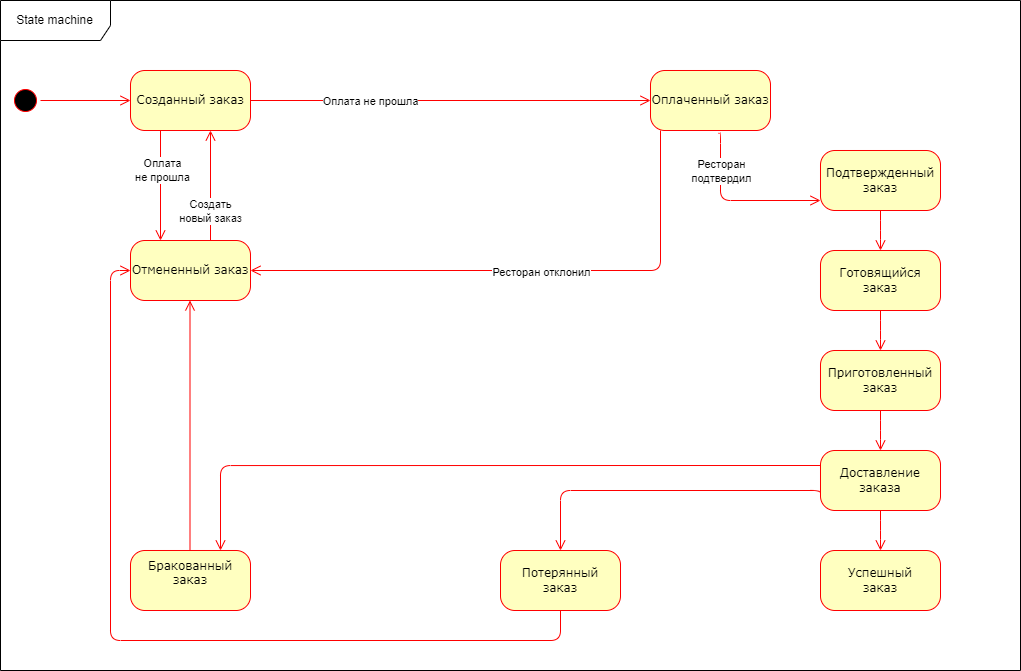

The diagram above was exported from draw.io. Its source (the exported page's mxGraphModel, read from the mxfile embedded in the PNG):
<mxGraphModel dx="1518" dy="624" grid="1" gridSize="10" guides="1" tooltips="1" connect="1" arrows="1" fold="1" page="1" pageScale="1" pageWidth="1100" pageHeight="850" background="none" math="0" shadow="0">
  <root>
    <mxCell id="0" />
    <mxCell id="1" parent="0" />
    <mxCell id="382b91b5511bd0f7-1" value="" style="ellipse;html=1;shape=startState;fillColor=#000000;strokeColor=#ff0000;rounded=1;shadow=0;comic=0;labelBackgroundColor=none;fontFamily=Verdana;fontSize=12;fontColor=#000000;align=center;direction=south;" parent="1" vertex="1">
      <mxGeometry x="30" y="135" width="30" height="30" as="geometry" />
    </mxCell>
    <mxCell id="382b91b5511bd0f7-5" value="Отмененный заказ" style="rounded=1;whiteSpace=wrap;html=1;arcSize=24;fillColor=#ffffc0;strokeColor=#ff0000;shadow=0;comic=0;labelBackgroundColor=none;fontFamily=Verdana;fontSize=12;fontColor=#000000;align=center;" parent="1" vertex="1">
      <mxGeometry x="150" y="290" width="120" height="60" as="geometry" />
    </mxCell>
    <mxCell id="382b91b5511bd0f7-6" value="Созданный заказ" style="rounded=1;whiteSpace=wrap;html=1;arcSize=24;fillColor=#ffffc0;strokeColor=#ff0000;shadow=0;comic=0;labelBackgroundColor=none;fontFamily=Verdana;fontSize=12;fontColor=#000000;align=center;" parent="1" vertex="1">
      <mxGeometry x="150" y="120" width="120" height="60" as="geometry" />
    </mxCell>
    <mxCell id="382b91b5511bd0f7-9" value="Оплаченный заказ" style="rounded=1;whiteSpace=wrap;html=1;arcSize=24;fillColor=#ffffc0;strokeColor=#ff0000;shadow=0;comic=0;labelBackgroundColor=none;fontFamily=Verdana;fontSize=12;fontColor=#000000;align=center;" parent="1" vertex="1">
      <mxGeometry x="670" y="120" width="120" height="60" as="geometry" />
    </mxCell>
    <mxCell id="2a3bc250acf0617d-9" style="edgeStyle=orthogonalEdgeStyle;html=1;labelBackgroundColor=none;endArrow=open;endSize=8;strokeColor=#ff0000;fontFamily=Verdana;fontSize=12;align=left;" parent="1" source="382b91b5511bd0f7-1" target="382b91b5511bd0f7-6" edge="1">
      <mxGeometry relative="1" as="geometry" />
    </mxCell>
    <mxCell id="2a3bc250acf0617d-12" style="edgeStyle=orthogonalEdgeStyle;html=1;exitX=0.25;exitY=1;entryX=0.25;entryY=0;labelBackgroundColor=none;endArrow=open;endSize=8;strokeColor=#ff0000;fontFamily=Verdana;fontSize=12;align=left;exitDx=0;exitDy=0;entryDx=0;entryDy=0;" parent="1" source="382b91b5511bd0f7-6" target="382b91b5511bd0f7-5" edge="1">
      <mxGeometry relative="1" as="geometry" />
    </mxCell>
    <mxCell id="qscoOhnCDhkeGhcH4u9M-4" value="Оплата&lt;div&gt;не прошла&lt;/div&gt;" style="edgeLabel;html=1;align=center;verticalAlign=middle;resizable=0;points=[];" parent="2a3bc250acf0617d-12" vertex="1" connectable="0">
      <mxGeometry x="-0.224" y="1" relative="1" as="geometry">
        <mxPoint y="-3" as="offset" />
      </mxGeometry>
    </mxCell>
    <mxCell id="2a3bc250acf0617d-13" style="edgeStyle=orthogonalEdgeStyle;html=1;labelBackgroundColor=none;endArrow=open;endSize=8;strokeColor=#ff0000;fontFamily=Verdana;fontSize=12;align=left;entryX=1;entryY=0.5;entryDx=0;entryDy=0;" parent="1" target="382b91b5511bd0f7-5" edge="1">
      <mxGeometry relative="1" as="geometry">
        <mxPoint x="680" y="180" as="sourcePoint" />
        <Array as="points">
          <mxPoint x="680" y="180" />
          <mxPoint x="680" y="320" />
        </Array>
      </mxGeometry>
    </mxCell>
    <mxCell id="qscoOhnCDhkeGhcH4u9M-17" value="Ресторан отклонил" style="edgeLabel;html=1;align=center;verticalAlign=middle;resizable=0;points=[];" parent="2a3bc250acf0617d-13" vertex="1" connectable="0">
      <mxGeometry x="-0.0532" y="1" relative="1" as="geometry">
        <mxPoint as="offset" />
      </mxGeometry>
    </mxCell>
    <mxCell id="qscoOhnCDhkeGhcH4u9M-11" style="edgeStyle=orthogonalEdgeStyle;html=1;labelBackgroundColor=none;endArrow=open;endSize=8;strokeColor=#ff0000;fontFamily=Verdana;fontSize=12;align=left;exitX=1;exitY=0.5;exitDx=0;exitDy=0;entryX=0;entryY=0.5;entryDx=0;entryDy=0;" parent="1" source="382b91b5511bd0f7-6" target="382b91b5511bd0f7-9" edge="1">
      <mxGeometry relative="1" as="geometry">
        <mxPoint x="70" y="160" as="sourcePoint" />
        <mxPoint x="160" y="160" as="targetPoint" />
      </mxGeometry>
    </mxCell>
    <mxCell id="qscoOhnCDhkeGhcH4u9M-12" value="Оплата не прошла" style="edgeLabel;html=1;align=center;verticalAlign=middle;resizable=0;points=[];" parent="qscoOhnCDhkeGhcH4u9M-11" vertex="1" connectable="0">
      <mxGeometry x="0.0145" relative="1" as="geometry">
        <mxPoint x="-83" as="offset" />
      </mxGeometry>
    </mxCell>
    <mxCell id="qscoOhnCDhkeGhcH4u9M-15" style="edgeStyle=orthogonalEdgeStyle;html=1;exitX=0.25;exitY=1;entryX=0.25;entryY=0;labelBackgroundColor=none;endArrow=open;endSize=8;strokeColor=#ff0000;fontFamily=Verdana;fontSize=12;align=left;exitDx=0;exitDy=0;entryDx=0;entryDy=0;" parent="1" edge="1">
      <mxGeometry relative="1" as="geometry">
        <mxPoint x="230" y="290" as="sourcePoint" />
        <mxPoint x="230" y="180" as="targetPoint" />
      </mxGeometry>
    </mxCell>
    <mxCell id="qscoOhnCDhkeGhcH4u9M-16" value="Создать&lt;div&gt;новый заказ&lt;/div&gt;" style="edgeLabel;html=1;align=center;verticalAlign=middle;resizable=0;points=[];" parent="qscoOhnCDhkeGhcH4u9M-15" vertex="1" connectable="0">
      <mxGeometry x="-0.224" y="1" relative="1" as="geometry">
        <mxPoint y="13" as="offset" />
      </mxGeometry>
    </mxCell>
    <mxCell id="qscoOhnCDhkeGhcH4u9M-18" value="Подтвержденный заказ" style="rounded=1;whiteSpace=wrap;html=1;arcSize=24;fillColor=#ffffc0;strokeColor=#ff0000;shadow=0;comic=0;labelBackgroundColor=none;fontFamily=Verdana;fontSize=12;fontColor=#000000;align=center;" parent="1" vertex="1">
      <mxGeometry x="840" y="200" width="120" height="60" as="geometry" />
    </mxCell>
    <mxCell id="qscoOhnCDhkeGhcH4u9M-19" style="edgeStyle=orthogonalEdgeStyle;html=1;labelBackgroundColor=none;endArrow=open;endSize=8;strokeColor=#ff0000;fontFamily=Verdana;fontSize=12;align=left;exitX=0.567;exitY=1.048;exitDx=0;exitDy=0;exitPerimeter=0;" parent="1" source="382b91b5511bd0f7-9" target="qscoOhnCDhkeGhcH4u9M-18" edge="1">
      <mxGeometry relative="1" as="geometry">
        <mxPoint x="690" y="190" as="sourcePoint" />
        <mxPoint x="280" y="330" as="targetPoint" />
        <Array as="points">
          <mxPoint x="740" y="183" />
          <mxPoint x="740" y="250" />
        </Array>
      </mxGeometry>
    </mxCell>
    <mxCell id="qscoOhnCDhkeGhcH4u9M-20" value="Ресторан&lt;div&gt;подтвердил&lt;/div&gt;" style="edgeLabel;html=1;align=center;verticalAlign=middle;resizable=0;points=[];" parent="qscoOhnCDhkeGhcH4u9M-19" vertex="1" connectable="0">
      <mxGeometry x="-0.0532" y="1" relative="1" as="geometry">
        <mxPoint x="-11" y="-29" as="offset" />
      </mxGeometry>
    </mxCell>
    <mxCell id="qscoOhnCDhkeGhcH4u9M-21" value="Готовящийся&lt;div&gt;заказ&lt;/div&gt;" style="rounded=1;whiteSpace=wrap;html=1;arcSize=24;fillColor=#ffffc0;strokeColor=#ff0000;shadow=0;comic=0;labelBackgroundColor=none;fontFamily=Verdana;fontSize=12;fontColor=#000000;align=center;" parent="1" vertex="1">
      <mxGeometry x="840" y="300" width="120" height="60" as="geometry" />
    </mxCell>
    <mxCell id="qscoOhnCDhkeGhcH4u9M-22" value="Приготовленный заказ" style="rounded=1;whiteSpace=wrap;html=1;arcSize=24;fillColor=#ffffc0;strokeColor=#ff0000;shadow=0;comic=0;labelBackgroundColor=none;fontFamily=Verdana;fontSize=12;fontColor=#000000;align=center;" parent="1" vertex="1">
      <mxGeometry x="840" y="400" width="120" height="60" as="geometry" />
    </mxCell>
    <mxCell id="qscoOhnCDhkeGhcH4u9M-25" style="edgeStyle=orthogonalEdgeStyle;html=1;exitX=0.5;exitY=1;labelBackgroundColor=none;endArrow=open;endSize=8;strokeColor=#ff0000;fontFamily=Verdana;fontSize=12;align=left;exitDx=0;exitDy=0;entryX=0.5;entryY=0;entryDx=0;entryDy=0;" parent="1" source="qscoOhnCDhkeGhcH4u9M-18" target="qscoOhnCDhkeGhcH4u9M-21" edge="1">
      <mxGeometry relative="1" as="geometry">
        <mxPoint x="790" y="300" as="sourcePoint" />
        <mxPoint x="790" y="380" as="targetPoint" />
        <Array as="points">
          <mxPoint x="900" y="280" />
          <mxPoint x="900" y="280" />
        </Array>
      </mxGeometry>
    </mxCell>
    <mxCell id="qscoOhnCDhkeGhcH4u9M-27" style="edgeStyle=orthogonalEdgeStyle;html=1;exitX=0.5;exitY=1;labelBackgroundColor=none;endArrow=open;endSize=8;strokeColor=#ff0000;fontFamily=Verdana;fontSize=12;align=left;exitDx=0;exitDy=0;entryX=0.5;entryY=0;entryDx=0;entryDy=0;" parent="1" source="qscoOhnCDhkeGhcH4u9M-21" target="qscoOhnCDhkeGhcH4u9M-22" edge="1">
      <mxGeometry relative="1" as="geometry">
        <mxPoint x="910" y="270" as="sourcePoint" />
        <mxPoint x="910" y="310" as="targetPoint" />
        <Array as="points">
          <mxPoint x="900" y="380" />
          <mxPoint x="900" y="380" />
        </Array>
      </mxGeometry>
    </mxCell>
    <mxCell id="qscoOhnCDhkeGhcH4u9M-28" value="Доставление&lt;div&gt;заказа&lt;/div&gt;" style="rounded=1;whiteSpace=wrap;html=1;arcSize=24;fillColor=#ffffc0;strokeColor=#ff0000;shadow=0;comic=0;labelBackgroundColor=none;fontFamily=Verdana;fontSize=12;fontColor=#000000;align=center;" parent="1" vertex="1">
      <mxGeometry x="840" y="500" width="120" height="60" as="geometry" />
    </mxCell>
    <mxCell id="qscoOhnCDhkeGhcH4u9M-29" style="edgeStyle=orthogonalEdgeStyle;html=1;exitX=0.5;exitY=1;labelBackgroundColor=none;endArrow=open;endSize=8;strokeColor=#ff0000;fontFamily=Verdana;fontSize=12;align=left;exitDx=0;exitDy=0;entryX=0.5;entryY=0;entryDx=0;entryDy=0;" parent="1" source="qscoOhnCDhkeGhcH4u9M-22" target="qscoOhnCDhkeGhcH4u9M-28" edge="1">
      <mxGeometry relative="1" as="geometry">
        <mxPoint x="910" y="370" as="sourcePoint" />
        <mxPoint x="910" y="410" as="targetPoint" />
        <Array as="points">
          <mxPoint x="900" y="480" />
          <mxPoint x="900" y="480" />
        </Array>
      </mxGeometry>
    </mxCell>
    <mxCell id="qscoOhnCDhkeGhcH4u9M-30" value="Успешный&lt;div&gt;заказ&lt;/div&gt;" style="rounded=1;whiteSpace=wrap;html=1;arcSize=24;fillColor=#ffffc0;strokeColor=#ff0000;shadow=0;comic=0;labelBackgroundColor=none;fontFamily=Verdana;fontSize=12;fontColor=#000000;align=center;" parent="1" vertex="1">
      <mxGeometry x="840" y="600" width="120" height="60" as="geometry" />
    </mxCell>
    <mxCell id="qscoOhnCDhkeGhcH4u9M-31" style="edgeStyle=orthogonalEdgeStyle;html=1;exitX=0.5;exitY=1;labelBackgroundColor=none;endArrow=open;endSize=8;strokeColor=#ff0000;fontFamily=Verdana;fontSize=12;align=left;exitDx=0;exitDy=0;entryX=0.5;entryY=0;entryDx=0;entryDy=0;" parent="1" source="qscoOhnCDhkeGhcH4u9M-28" target="qscoOhnCDhkeGhcH4u9M-30" edge="1">
      <mxGeometry relative="1" as="geometry">
        <mxPoint x="910" y="470" as="sourcePoint" />
        <mxPoint x="910" y="510" as="targetPoint" />
        <Array as="points">
          <mxPoint x="900" y="580" />
          <mxPoint x="900" y="580" />
        </Array>
      </mxGeometry>
    </mxCell>
    <mxCell id="qscoOhnCDhkeGhcH4u9M-33" value="Потерянный&lt;div&gt;заказ&lt;/div&gt;" style="rounded=1;whiteSpace=wrap;html=1;arcSize=24;fillColor=#ffffc0;strokeColor=#ff0000;shadow=0;comic=0;labelBackgroundColor=none;fontFamily=Verdana;fontSize=12;fontColor=#000000;align=center;" parent="1" vertex="1">
      <mxGeometry x="520" y="600" width="120" height="60" as="geometry" />
    </mxCell>
    <mxCell id="qscoOhnCDhkeGhcH4u9M-34" style="edgeStyle=orthogonalEdgeStyle;html=1;exitX=0;exitY=0.75;labelBackgroundColor=none;endArrow=open;endSize=8;strokeColor=#ff0000;fontFamily=Verdana;fontSize=12;align=left;exitDx=0;exitDy=0;entryX=0.5;entryY=0;entryDx=0;entryDy=0;" parent="1" source="qscoOhnCDhkeGhcH4u9M-28" target="qscoOhnCDhkeGhcH4u9M-33" edge="1">
      <mxGeometry relative="1" as="geometry">
        <mxPoint x="910" y="470" as="sourcePoint" />
        <mxPoint x="910" y="510" as="targetPoint" />
        <Array as="points">
          <mxPoint x="840" y="540" />
          <mxPoint x="580" y="540" />
        </Array>
      </mxGeometry>
    </mxCell>
    <mxCell id="qscoOhnCDhkeGhcH4u9M-35" value="Бракованный&lt;div&gt;заказ&lt;/div&gt;&lt;div&gt;&lt;br&gt;&lt;/div&gt;" style="rounded=1;whiteSpace=wrap;html=1;arcSize=24;fillColor=#ffffc0;strokeColor=#ff0000;shadow=0;comic=0;labelBackgroundColor=none;fontFamily=Verdana;fontSize=12;fontColor=#000000;align=center;" parent="1" vertex="1">
      <mxGeometry x="150" y="600" width="120" height="60" as="geometry" />
    </mxCell>
    <mxCell id="qscoOhnCDhkeGhcH4u9M-37" style="edgeStyle=orthogonalEdgeStyle;html=1;exitX=0;exitY=0.25;labelBackgroundColor=none;endArrow=open;endSize=8;strokeColor=#ff0000;fontFamily=Verdana;fontSize=12;align=left;exitDx=0;exitDy=0;" parent="1" source="qscoOhnCDhkeGhcH4u9M-28" edge="1">
      <mxGeometry relative="1" as="geometry">
        <mxPoint x="860" y="565" as="sourcePoint" />
        <mxPoint x="240" y="600" as="targetPoint" />
        <Array as="points">
          <mxPoint x="240" y="515" />
        </Array>
      </mxGeometry>
    </mxCell>
    <mxCell id="qscoOhnCDhkeGhcH4u9M-38" style="edgeStyle=orthogonalEdgeStyle;html=1;exitX=0.25;exitY=1;entryX=0.25;entryY=1;labelBackgroundColor=none;endArrow=open;endSize=8;strokeColor=#ff0000;fontFamily=Verdana;fontSize=12;align=left;exitDx=0;exitDy=0;entryDx=0;entryDy=0;" parent="1" edge="1">
      <mxGeometry relative="1" as="geometry">
        <mxPoint x="209.5" y="600" as="sourcePoint" />
        <mxPoint x="209.5" y="350" as="targetPoint" />
      </mxGeometry>
    </mxCell>
    <mxCell id="z29LEYZw4VbdRtZClTKO-1" style="edgeStyle=orthogonalEdgeStyle;html=1;exitX=0.5;exitY=1;labelBackgroundColor=none;endArrow=open;endSize=8;strokeColor=#ff0000;fontFamily=Verdana;fontSize=12;align=left;exitDx=0;exitDy=0;entryX=0;entryY=0.5;entryDx=0;entryDy=0;" edge="1" parent="1" source="qscoOhnCDhkeGhcH4u9M-33" target="382b91b5511bd0f7-5">
      <mxGeometry relative="1" as="geometry">
        <mxPoint x="730" y="690" as="sourcePoint" />
        <mxPoint x="130" y="775" as="targetPoint" />
        <Array as="points">
          <mxPoint x="580" y="690" />
          <mxPoint x="130" y="690" />
          <mxPoint x="130" y="320" />
        </Array>
      </mxGeometry>
    </mxCell>
    <mxCell id="z29LEYZw4VbdRtZClTKO-2" value="State machine" style="shape=umlFrame;whiteSpace=wrap;html=1;pointerEvents=0;width=110;height=40;" vertex="1" parent="1">
      <mxGeometry x="20" y="50" width="1020" height="670" as="geometry" />
    </mxCell>
  </root>
</mxGraphModel>